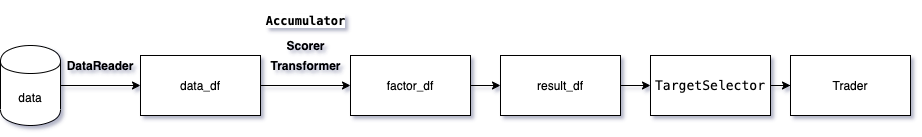

The diagram above was exported from draw.io. Its source (the exported page's mxGraphModel, read from the mxfile embedded in the PNG):
<mxGraphModel dx="1026" dy="476" grid="1" gridSize="10" guides="1" tooltips="1" connect="1" arrows="1" fold="1" page="1" pageScale="1" pageWidth="1654" pageHeight="1169" math="0" shadow="0">
  <root>
    <mxCell id="0" />
    <mxCell id="1" parent="0" />
    <mxCell id="2" value="data_df" style="rounded=0;whiteSpace=wrap;html=1;" vertex="1" parent="1">
      <mxGeometry x="180" y="200" width="120" height="60" as="geometry" />
    </mxCell>
    <mxCell id="3" value="" style="edgeStyle=orthogonalEdgeStyle;rounded=0;orthogonalLoop=1;jettySize=auto;html=1;" edge="1" source="4" target="6" parent="1">
      <mxGeometry relative="1" as="geometry" />
    </mxCell>
    <mxCell id="4" value="factor_df" style="rounded=0;whiteSpace=wrap;html=1;" vertex="1" parent="1">
      <mxGeometry x="390" y="200" width="120" height="60" as="geometry" />
    </mxCell>
    <mxCell id="5" value="" style="edgeStyle=orthogonalEdgeStyle;rounded=0;orthogonalLoop=1;jettySize=auto;html=1;" edge="1" source="6" target="15" parent="1">
      <mxGeometry relative="1" as="geometry" />
    </mxCell>
    <mxCell id="6" value="result_df" style="rounded=0;whiteSpace=wrap;html=1;" vertex="1" parent="1">
      <mxGeometry x="540" y="200" width="120" height="60" as="geometry" />
    </mxCell>
    <mxCell id="7" value="" style="edgeStyle=orthogonalEdgeStyle;rounded=0;orthogonalLoop=1;jettySize=auto;html=1;entryX=0;entryY=0.5;entryDx=0;entryDy=0;" edge="1" source="8" target="2" parent="1">
      <mxGeometry relative="1" as="geometry">
        <mxPoint x="180" y="230" as="targetPoint" />
      </mxGeometry>
    </mxCell>
    <mxCell id="8" value="data" style="shape=cylinder;whiteSpace=wrap;html=1;boundedLbl=1;backgroundOutline=1;" vertex="1" parent="1">
      <mxGeometry x="40" y="190" width="60" height="80" as="geometry" />
    </mxCell>
    <mxCell id="9" value="" style="endArrow=classic;html=1;exitX=1;exitY=0.5;exitDx=0;exitDy=0;entryX=0;entryY=0.5;entryDx=0;entryDy=0;" edge="1" source="2" target="4" parent="1">
      <mxGeometry width="50" height="50" relative="1" as="geometry">
        <mxPoint x="150" y="360" as="sourcePoint" />
        <mxPoint x="200" y="310" as="targetPoint" />
      </mxGeometry>
    </mxCell>
    <mxCell id="10" value="DataReader" style="text;html=1;strokeColor=none;fillColor=none;align=center;verticalAlign=middle;whiteSpace=wrap;rounded=0;fontStyle=1;fontSize=11;" vertex="1" parent="1">
      <mxGeometry x="100" y="200" width="80" height="20" as="geometry" />
    </mxCell>
    <mxCell id="11" value="Transformer" style="text;html=1;align=center;verticalAlign=middle;resizable=0;points=[];autosize=1;fontStyle=1;fontSize=11;" vertex="1" parent="1">
      <mxGeometry x="300" y="200" width="90" height="20" as="geometry" />
    </mxCell>
    <mxCell id="12" value="&lt;pre style=&quot;background-color: rgb(255, 255, 255); font-family: menlo; font-size: 11px;&quot;&gt;Accumulator&lt;/pre&gt;" style="text;html=1;align=center;verticalAlign=middle;resizable=0;points=[];autosize=1;fontStyle=1;fontSize=11;" vertex="1" parent="1">
      <mxGeometry x="300" y="145" width="90" height="40" as="geometry" />
    </mxCell>
    <mxCell id="13" value="Scorer" style="text;html=1;align=center;verticalAlign=middle;resizable=0;points=[];autosize=1;fontStyle=1;fontSize=11;" vertex="1" parent="1">
      <mxGeometry x="320" y="180" width="50" height="20" as="geometry" />
    </mxCell>
    <mxCell id="14" value="" style="edgeStyle=orthogonalEdgeStyle;rounded=0;orthogonalLoop=1;jettySize=auto;html=1;" edge="1" source="15" target="16" parent="1">
      <mxGeometry relative="1" as="geometry" />
    </mxCell>
    <mxCell id="15" value="&lt;pre style=&quot;background-color: rgb(255 , 255 , 255) ; font-family: &amp;#34;menlo&amp;#34; ; font-size: 9.8pt&quot;&gt;TargetSelector&lt;/pre&gt;" style="rounded=0;whiteSpace=wrap;html=1;" vertex="1" parent="1">
      <mxGeometry x="690" y="200" width="120" height="60" as="geometry" />
    </mxCell>
    <mxCell id="16" value="Trader" style="rounded=0;whiteSpace=wrap;html=1;" vertex="1" parent="1">
      <mxGeometry x="830" y="200" width="120" height="60" as="geometry" />
    </mxCell>
  </root>
</mxGraphModel>